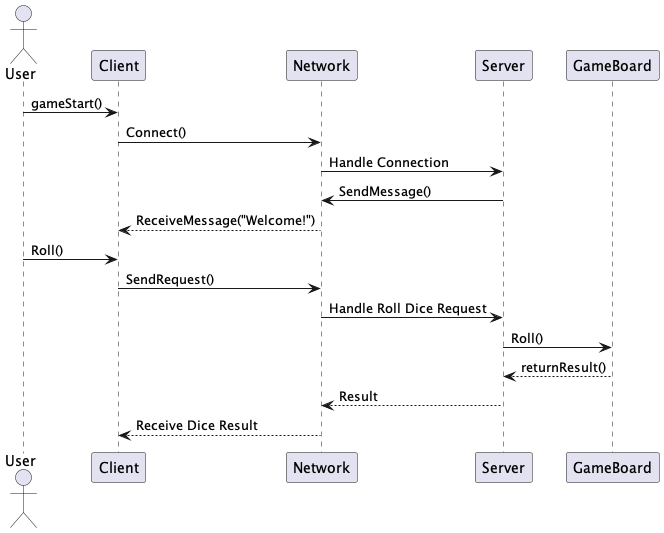

The diagram above was rendered by PlantUML. Its source (embedded in the PNG):
@startuml
actor User as Player
participant Client
participant Network
participant Server
participant GameBoard

Player -> Client: gameStart()
Client -> Network: Connect()
Network -> Server: Handle Connection
Server -> Network: SendMessage()
Network --> Client: ReceiveMessage("Welcome!")
Player -> Client: Roll()
Client -> Network: SendRequest()
Network -> Server: Handle Roll Dice Request
Server -> GameBoard: Roll()
GameBoard --> Server: returnResult()
Server --> Network: Result
Network --> Client: Receive Dice Result
@enduml